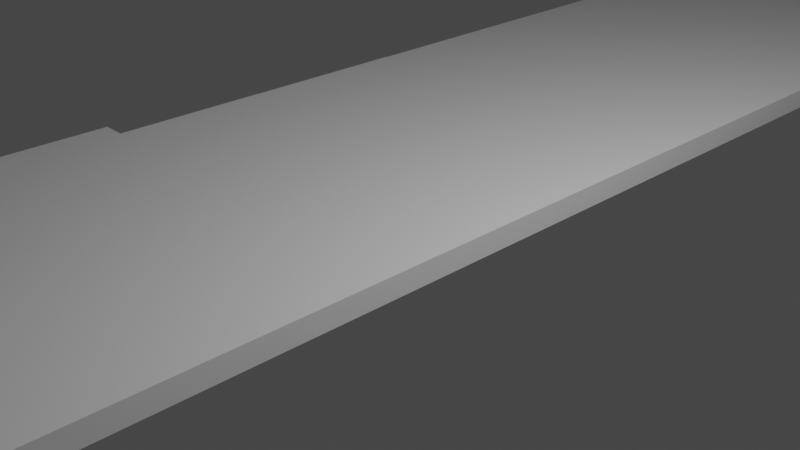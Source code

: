 # Source: track.blend  (saved by Blender 2.82.7; exported with 4.5.12 LTS)
import bpy
from mathutils import Matrix  # noqa: F401  (used for matrix-valued properties, if any)

bpy.ops.wm.read_factory_settings(use_empty=True)
scene = bpy.context.scene
scene.name = 'Scene'

# ---- collections
col_collection = bpy.data.collections.new('Collection'); scene.collection.children.link(col_collection)

# ---- materials (node trees are filled in below, after node groups)
mat_material = bpy.data.materials.new('Material')
mat_material.alpha_threshold = 0.0
mat_material.use_transparent_shadow = False
mat_material.line_color = (0.0, 0.0, 0.0, 1.0)

# ---- material node trees
mat_material.use_nodes = True; mat_material.node_tree.nodes.clear()
_N = mat_material.node_tree.nodes; _L = mat_material.node_tree.links
n0 = _N.new('ShaderNodeOutputMaterial'); n0.name = 'Material Output'; n0.location = (300, 300)
n1 = _N.new('ShaderNodeBsdfPrincipled'); n1.name = 'Principled BSDF'; n1.location = (10, 300)
n1.distribution = 'GGX'
n1.subsurface_method = 'BURLEY'
n1.inputs[2].default_value = 0.4
n1.inputs[3].default_value = 1.45
n1.inputs[27].default_value = (0.0, 0.0, 0.0, 1.0)
n1.inputs[28].default_value = 1.0
_L.new(n1.outputs[0], n0.inputs[0])
n0.is_active_output = True

# ---- world
world_world = bpy.data.worlds.new('World'); scene.world = world_world
world_world.use_nodes = True; world_world.node_tree.nodes.clear()
_N = world_world.node_tree.nodes; _L = world_world.node_tree.links
n0 = _N.new('ShaderNodeOutputWorld'); n0.name = 'World Output'; n0.location = (300, 300)
n1 = _N.new('ShaderNodeBackground'); n1.name = 'Background'; n1.location = (10, 300)
n1.inputs[0].default_value = (0.05088, 0.05088, 0.05088, 1.0)
_L.new(n1.outputs[0], n0.inputs[0])
n0.is_active_output = True
world_world.color = (0.05088, 0.05088, 0.05088)
world_world.use_sun_shadow = False
world_world.sun_shadow_jitter_overblur = 0.0

# ---- cameras
cam_camera = bpy.data.cameras.new('Camera')
cam_camera.clip_end = 100.0
cam_camera.ortho_scale = 7.314

# ---- lights
light_light = bpy.data.lights.new('Light', 'POINT')
light_light.transmission_factor = 0.0
light_light.energy = 1000.0
light_light.shadow_soft_size = 0.1
light_light.shadow_maximum_resolution = 0.006
light_light.use_absolute_resolution = True

# ---- meshes
me_cube = bpy.data.meshes.new('Cube')
me_cube.from_pydata([(1.0, 1.0, 1.0), (1.0, 1.0, -1.0), (1.0, -1.0, 1.0), (1.0, -1.0, -1.0), (-1.0, 1.0, 1.0), (-1.0, 1.0, -1.0), (-1.0, -1.0, 1.0), (-1.0, -1.0, -1.0), (-1.161, 1.161, 1.161), (-1.08, 1.08, 1.08), (1.0, -4.0, 1.0), (-1.0, -4.0, -1.0), (1.0, -8.745, 1.0), (-1.0, -8.745, -1.0), (1.0, -14.1, 1.0), (-1.0, -14.1, -1.0), (1.0, -18.1, 1.0), (-1.0, -18.1, -1.0), (-1.0, -30.44, -1.0), (-1.0, -30.44, 1.0), (1.0, -30.44, 1.0), (1.0, -30.44, -1.0), (1.0, 3.232, -1.0), (-1.0, 3.232, -1.0), (1.0, 3.232, 1.0), (-1.0, 3.232, 1.0), (1.0, 24.3, -1.0), (-1.0, 24.3, -1.0), (1.0, 24.3, 1.0), (-1.0, 24.3, 1.0), (1.0, 26.78, -1.0), (-1.0, 26.78, -1.0), (1.0, 26.78, 1.0), (-1.0, 26.78, 1.0), (-5.672, 24.3, 1.0), (-5.672, 24.3, -1.0), (-5.672, 26.78, 1.0), (-5.672, 26.78, -1.0), (-26.75, 24.3, 1.0), (-26.75, 24.3, -1.0), (-26.75, 26.78, 1.0), (-26.75, 26.78, -1.0), (-31.1, 24.3, 1.0), (-31.1, 24.3, -1.0), (-31.1, 26.78, 1.0), (-31.1, 26.78, -1.0), (-26.75, 18.1, 1.0), (-26.75, 18.1, -1.0), (-31.1, 18.1, 1.0), (-31.1, 18.1, -1.0), (-35.95, 24.3, 1.0), (-35.95, 24.3, -1.0), (-35.95, 18.1, 1.0), (-35.95, 18.1, -1.0), (-38.29, 24.3, 1.0), (-38.29, 24.3, -1.0), (-38.29, 18.1, 1.0), (-38.29, 18.1, -1.0), (-35.95, 26.82, 1.0), (-35.95, 26.82, -1.0), (-38.29, 26.82, 1.0), (-38.29, 26.82, -1.0), (-40.85, 24.3, 1.0), (-40.85, 24.3, -1.0), (-40.85, 26.82, 1.0), (-40.85, 26.82, -1.0), (-53.4, 24.3, 1.0), (-53.4, 24.3, -1.0), (-53.4, 26.82, 1.0), (-53.4, 26.82, -1.0), (-55.0, 24.3, 1.0), (-55.0, 24.3, -1.0), (-55.0, 26.82, 1.0), (-55.0, 26.82, -1.0), (-53.4, 3.06, 1.0), (-53.4, 3.06, -1.0), (-55.0, 3.06, 1.0), (-55.0, 3.06, -1.0), (-50.55, 24.3, 1.0), (-50.55, 24.3, -1.0), (-50.55, 3.06, 1.0), (-50.55, 3.06, -1.0), (-53.4, -21.8, 1.0), (-53.4, -21.8, -1.0), (-55.0, -21.8, 1.0), (-55.0, -21.8, -1.0), (-53.4, -24.11, 1.0), (-53.4, -24.11, -1.0), (-55.0, -24.11, 1.0), (-55.0, -24.11, -1.0), (-48.64, -21.8, 1.0), (-48.64, -21.8, -1.0), (-48.64, -24.11, 1.0), (-48.64, -24.11, -1.0), (-53.96, -19.19, 0.7322), (-53.96, -19.19, -1.268), (-49.21, -19.19, 0.7322), (-49.21, -19.19, -1.268), (-32.33, -21.8, 1.0), (-32.33, -21.8, -1.0), (-32.33, -24.11, 1.0), (-32.33, -24.11, -1.0), (-28.79, -21.8, 1.0), (-28.79, -21.8, -1.0), (-28.79, -24.11, 1.0), (-28.79, -24.11, -1.0), (-32.33, -8.625, 1.0), (-32.33, -8.625, -1.0), (-28.79, -8.625, 1.0), (-28.79, -8.625, -1.0), (-32.33, -4.618, 1.0), (-32.33, -4.618, -1.0), (-28.79, -4.618, 1.0), (-28.79, -4.618, -1.0), (-18.33, -8.625, 1.0), (-18.33, -8.625, -1.0), (-18.33, -4.618, 1.0), (-18.33, -4.618, -1.0), (-13.61, -8.625, 1.0), (-13.61, -8.625, -1.0), (-13.61, -4.618, 1.0), (-13.61, -4.618, -1.0), (-18.33, -21.1, 1.0), (-18.33, -21.1, -1.0), (-13.61, -21.1, 1.0), (-13.61, -21.1, -1.0), (-18.33, -35.27, 1.0), (-18.33, -35.27, -1.0), (-13.61, -35.27, 1.0), (-13.61, -35.27, -1.0), (-18.33, -45.09, 1.0), (-18.33, -45.09, -1.0), (-13.61, -45.09, 1.0), (-13.61, -45.09, -1.0), (-18.33, -45.09, 1.0), (-18.33, -45.09, -1.0), (-13.61, -45.09, 1.0), (-13.61, -45.09, -1.0), (-48.17, -35.27, 1.0), (-48.17, -35.27, -1.0), (-48.17, -45.09, 1.0), (-48.17, -45.09, -1.0), (-51.09, -35.27, 1.0), (-51.09, -35.27, -1.0), (-51.09, -45.09, 1.0), (-51.09, -45.09, -1.0), (-52.81, -35.27, 1.0), (-52.81, -35.27, -1.0), (-52.81, -45.09, 1.0), (-52.81, -45.09, -1.0), (-48.17, -53.56, 1.0), (-48.17, -53.56, -1.0), (-51.09, -53.56, 1.0), (-51.09, -53.56, -1.0), (-48.17, -61.25, 1.0), (-48.17, -61.25, -1.0), (-51.09, -61.25, 1.0), (-51.09, -61.25, -1.0), (0.7166, -53.56, 1.0), (0.7166, -53.56, -1.0), (0.7166, -61.25, 1.0), (0.7166, -61.25, -1.0), (-1.0, -61.2, -1.0), (-1.0, -61.2, 1.0), (1.0, -61.2, 1.0), (1.0, -61.2, -1.0), (1.774, -30.44, 1.0), (1.774, -30.44, -1.0), (1.774, -61.2, 1.0), (1.774, -61.2, -1.0), (1.0, -61.2, 5.523), (1.0, -30.44, 5.523), (1.774, -61.2, 5.523), (1.774, -30.44, 5.523), (-4.304, -30.44, -1.0), (-4.304, -30.44, 1.0), (-4.304, -61.2, -1.0), (-4.304, -61.2, 1.0), (-3.992, -1.0, -1.0), (-3.992, -1.0, 1.0), (-3.992, -30.44, -1.0), (-3.992, -30.44, 1.0), (-3.678, 3.232, 1.0), (-3.678, 3.232, -1.0), (-3.678, 24.3, 1.0), (-3.678, 24.3, -1.0), (-3.688, 1.0, 1.0), (-3.688, 1.0, -1.0), (-3.688, 3.232, 1.0), (-3.688, 3.232, -1.0), (-1.0, 1.0, -1.0), (-1.0, -1.0, -1.0), (-1.0, -1.0, 1.0), (-1.0, 1.0, 1.0), (-3.693, 1.0, -1.0), (-3.693, -1.0, -1.0), (-3.693, -1.0, 1.0), (-3.693, 1.0, 1.0)], [(4, 8), (8, 9), (2, 10), (7, 11), (10, 12), (11, 13), (12, 14), (13, 15), (14, 16), (15, 17)], [(0, 4, 6, 2), (7, 18, 180, 178), (5, 7, 191, 190), (5, 1, 3, 7), (1, 0, 2, 3), (23, 5, 187, 189), (20, 19, 163, 164), (7, 3, 21, 18), (2, 6, 19, 20), (3, 2, 20, 21), (24, 22, 26, 28), (1, 5, 23, 22), (4, 0, 24, 25), (0, 1, 22, 24), (33, 31, 37, 36), (25, 29, 184, 182), (22, 23, 27, 26), (25, 24, 28, 29), (31, 33, 32, 30), (26, 27, 31, 30), (29, 28, 32, 33), (28, 26, 30, 32), (37, 35, 39, 41), (27, 29, 34, 35), (31, 27, 35, 37), (29, 33, 36, 34), (38, 40, 44, 42), (36, 37, 41, 40), (34, 36, 40, 38), (35, 34, 38, 39), (43, 42, 44, 45), (42, 43, 51, 50), (41, 39, 43, 45), (40, 41, 45, 44), (47, 46, 48, 49), (38, 42, 48, 46), (39, 38, 46, 47), (43, 39, 47, 49), (51, 53, 57, 55), (49, 48, 52, 53), (43, 49, 53, 51), (48, 42, 50, 52), (54, 55, 57, 56), (51, 55, 61, 59), (52, 50, 54, 56), (53, 52, 56, 57), (58, 59, 61, 60), (50, 51, 59, 58), (54, 50, 58, 60), (60, 61, 65, 64), (65, 63, 67, 69), (61, 55, 63, 65), (54, 60, 64, 62), (55, 54, 62, 63), (66, 68, 72, 70), (63, 62, 66, 67), (62, 64, 68, 66), (64, 65, 69, 68), (71, 70, 72, 73), (68, 69, 73, 72), (69, 67, 71, 73), (70, 71, 77, 76), (74, 76, 84, 82), (71, 67, 75, 77), (66, 70, 76, 74), (74, 75, 81, 80), (79, 78, 80, 81), (66, 74, 80, 78), (67, 66, 78, 79), (75, 67, 79, 81), (82, 84, 88, 86), (75, 74, 82, 83), (77, 75, 83, 85), (76, 77, 85, 84), (87, 86, 88, 89), (86, 87, 93, 92), (85, 83, 87, 89), (84, 85, 89, 88), (93, 91, 99, 101), (82, 86, 92, 90), (83, 82, 94, 95), (87, 83, 91, 93), (95, 94, 96, 97), (82, 90, 96, 94), (90, 91, 97, 96), (91, 83, 95, 97), (101, 99, 103, 105), (92, 93, 101, 100), (90, 92, 100, 98), (91, 90, 98, 99), (103, 102, 104, 105), (100, 101, 105, 104), (98, 100, 104, 102), (103, 99, 107, 109), (109, 107, 111, 113), (102, 103, 109, 108), (98, 102, 108, 106), (99, 98, 106, 107), (111, 110, 112, 113), (107, 106, 110, 111), (106, 108, 112, 110), (112, 108, 114, 116), (115, 117, 121, 119), (109, 113, 117, 115), (113, 112, 116, 117), (108, 109, 115, 114), (118, 119, 121, 120), (119, 118, 124, 125), (116, 114, 118, 120), (117, 116, 120, 121), (124, 122, 126, 128), (115, 119, 125, 123), (114, 115, 123, 122), (118, 114, 122, 124), (127, 129, 133, 131), (125, 124, 128, 129), (123, 125, 129, 127), (122, 123, 127, 126), (130, 131, 135, 134), (131, 130, 140, 141), (128, 126, 130, 132), (129, 128, 132, 133), (134, 135, 137, 136), (132, 130, 134, 136), (133, 132, 136, 137), (131, 133, 137, 135), (139, 141, 145, 143), (127, 131, 141, 139), (126, 127, 139, 138), (130, 126, 138, 140), (144, 142, 146, 148), (138, 139, 143, 142), (140, 138, 142, 144), (140, 144, 152, 150), (146, 147, 149, 148), (145, 144, 148, 149), (143, 145, 149, 147), (142, 143, 147, 146), (153, 151, 155, 157), (144, 145, 153, 152), (141, 140, 150, 151), (145, 141, 151, 153), (155, 154, 156, 157), (151, 150, 158, 159), (150, 152, 156, 154), (152, 153, 157, 156), (159, 158, 160, 161), (150, 154, 160, 158), (155, 151, 159, 161), (154, 155, 161, 160), (165, 164, 163, 162), (162, 163, 177, 176), (18, 21, 165, 162), (165, 21, 167, 169), (167, 166, 168, 169), (20, 164, 170, 171), (164, 165, 169, 168), (21, 20, 166, 167), (171, 170, 172, 173), (164, 168, 172, 170), (168, 166, 173, 172), (166, 20, 171, 173), (175, 174, 176, 177), (19, 18, 174, 175), (18, 162, 176, 174), (163, 19, 175, 177), (179, 178, 180, 181), (18, 19, 181, 180), (19, 6, 179, 181), (6, 7, 178, 179), (183, 182, 184, 185), (29, 27, 185, 184), (27, 23, 183, 185), (23, 25, 182, 183), (187, 186, 188, 189), (5, 4, 186, 187), (4, 25, 188, 186), (25, 23, 189, 188), (191, 192, 196, 195), (6, 4, 193, 192), (4, 5, 190, 193), (7, 6, 192, 191), (195, 196, 197, 194), (193, 190, 194, 197), (190, 191, 195, 194), (192, 193, 197, 196)])
_uv = me_cube.uv_layers.new(name='UVMap')
_uv.uv.foreach_set('vector', [0.625, 0.5, 0.875, 0.5, 0.875, 0.75, 0.625, 0.75, 0.125, 0.75, 0.125, 0.75, 0.125, 0.75, 0.125, 0.75, 0.125, 0.5, 0.125, 0.75, 0.125, 0.75, 0.125, 0.5, 0.125, 0.5, 0.375, 0.5, 0.375, 0.75, 0.125, 0.75, 0.375, 0.5, 0.625, 0.5, 0.625, 0.75, 0.375, 0.75, 0.125, 0.5, 0.125, 0.5, 0.125, 0.5, 0.125, 0.5, 0.625, 0.75, 0.875, 0.75, 0.875, 0.75, 0.625, 0.75, 0.125, 0.75, 0.375, 0.75, 0.375, 0.75, 0.125, 0.75, 0.625, 0.75, 0.875, 0.75, 0.875, 0.75, 0.625, 0.75, 0.375, 0.75, 0.625, 0.75, 0.625, 0.75, 0.375, 0.75, 0.625, 0.5, 0.375, 0.5, 0.375, 0.5, 0.625, 0.5, 0.375, 0.5, 0.125, 0.5, 0.125, 0.5, 0.375, 0.5, 0.875, 0.5, 0.625, 0.5, 0.625, 0.5, 0.875, 0.5, 0.625, 0.5, 0.375, 0.5, 0.375, 0.5, 0.625, 0.5, 0.625, 0.25, 0.375, 0.25, 0.375, 0.25, 0.625, 0.25, 0.875, 0.5, 0.875, 0.5, 0.875, 0.5, 0.875, 0.5, 0.375, 0.5, 0.125, 0.5, 0.125, 0.5, 0.375, 0.5, 0.875, 0.5, 0.625, 0.5, 0.625, 0.5, 0.875, 0.5, 0.375, 0.25, 0.625, 0.25, 0.625, 0.5, 0.375, 0.5, 0.375, 0.5, 0.125, 0.5, 0.125, 0.5, 0.375, 0.5, 0.875, 0.5, 0.625, 0.5, 0.625, 0.5, 0.875, 0.5, 0.625, 0.5, 0.375, 0.5, 0.375, 0.5, 0.625, 0.5, 0.125, 0.5, 0.125, 0.5, 0.125, 0.5, 0.125, 0.5, 0.375, 0.25, 0.625, 0.25, 0.625, 0.25, 0.375, 0.25, 0.125, 0.5, 0.125, 0.5, 0.125, 0.5, 0.125, 0.5, 0.875, 0.5, 0.875, 0.5, 0.875, 0.5, 0.875, 0.5, 0.875, 0.5, 0.875, 0.5, 0.875, 0.5, 0.875, 0.5, 0.625, 0.25, 0.375, 0.25, 0.375, 0.25, 0.625, 0.25, 0.875, 0.5, 0.875, 0.5, 0.875, 0.5, 0.875, 0.5, 0.375, 0.25, 0.625, 0.25, 0.625, 0.25, 0.375, 0.25, 0.375, 0.25, 0.625, 0.25, 0.625, 0.25, 0.375, 0.25, 0.625, 0.25, 0.375, 0.25, 0.375, 0.25, 0.625, 0.25, 0.125, 0.5, 0.125, 0.5, 0.125, 0.5, 0.125, 0.5, 0.625, 0.25, 0.375, 0.25, 0.375, 0.25, 0.625, 0.25, 0.375, 0.25, 0.625, 0.25, 0.625, 0.25, 0.375, 0.25, 0.875, 0.5, 0.875, 0.5, 0.875, 0.5, 0.875, 0.5, 0.375, 0.25, 0.625, 0.25, 0.625, 0.25, 0.375, 0.25, 0.125, 0.5, 0.125, 0.5, 0.125, 0.5, 0.125, 0.5, 0.125, 0.5, 0.125, 0.5, 0.125, 0.5, 0.125, 0.5, 0.375, 0.25, 0.625, 0.25, 0.625, 0.25, 0.375, 0.25, 0.125, 0.5, 0.125, 0.5, 0.125, 0.5, 0.125, 0.5, 0.875, 0.5, 0.875, 0.5, 0.875, 0.5, 0.875, 0.5, 0.625, 0.25, 0.375, 0.25, 0.375, 0.25, 0.625, 0.25, 0.125, 0.5, 0.125, 0.5, 0.125, 0.5, 0.125, 0.5, 0.875, 0.5, 0.875, 0.5, 0.875, 0.5, 0.875, 0.5, 0.375, 0.25, 0.625, 0.25, 0.625, 0.25, 0.375, 0.25, 0.625, 0.25, 0.375, 0.25, 0.375, 0.25, 0.625, 0.25, 0.625, 0.25, 0.375, 0.25, 0.375, 0.25, 0.625, 0.25, 0.875, 0.5, 0.875, 0.5, 0.875, 0.5, 0.875, 0.5, 0.625, 0.25, 0.375, 0.25, 0.375, 0.25, 0.625, 0.25, 0.125, 0.5, 0.125, 0.5, 0.125, 0.5, 0.125, 0.5, 0.125, 0.5, 0.125, 0.5, 0.125, 0.5, 0.125, 0.5, 0.875, 0.5, 0.875, 0.5, 0.875, 0.5, 0.875, 0.5, 0.375, 0.25, 0.625, 0.25, 0.625, 0.25, 0.375, 0.25, 0.875, 0.5, 0.875, 0.5, 0.875, 0.5, 0.875, 0.5, 0.375, 0.25, 0.625, 0.25, 0.625, 0.25, 0.375, 0.25, 0.875, 0.5, 0.875, 0.5, 0.875, 0.5, 0.875, 0.5, 0.625, 0.25, 0.375, 0.25, 0.375, 0.25, 0.625, 0.25, 0.375, 0.25, 0.625, 0.25, 0.625, 0.25, 0.375, 0.25, 0.625, 0.25, 0.375, 0.25, 0.375, 0.25, 0.625, 0.25, 0.125, 0.5, 0.125, 0.5, 0.125, 0.5, 0.125, 0.5, 0.625, 0.25, 0.375, 0.25, 0.375, 0.25, 0.625, 0.25, 0.875, 0.5, 0.875, 0.5, 0.875, 0.5, 0.875, 0.5, 0.125, 0.5, 0.125, 0.5, 0.125, 0.5, 0.125, 0.5, 0.875, 0.5, 0.875, 0.5, 0.875, 0.5, 0.875, 0.5, 0.625, 0.25, 0.375, 0.25, 0.375, 0.25, 0.625, 0.25, 0.375, 0.25, 0.625, 0.25, 0.625, 0.25, 0.375, 0.25, 0.875, 0.5, 0.875, 0.5, 0.875, 0.5, 0.875, 0.5, 0.375, 0.25, 0.625, 0.25, 0.625, 0.25, 0.375, 0.25, 0.125, 0.5, 0.125, 0.5, 0.125, 0.5, 0.125, 0.5, 0.875, 0.5, 0.875, 0.5, 0.875, 0.5, 0.875, 0.5, 0.375, 0.25, 0.625, 0.25, 0.625, 0.25, 0.375, 0.25, 0.125, 0.5, 0.125, 0.5, 0.125, 0.5, 0.125, 0.5, 0.625, 0.25, 0.375, 0.25, 0.375, 0.25, 0.625, 0.25, 0.375, 0.25, 0.625, 0.25, 0.625, 0.25, 0.375, 0.25, 0.625, 0.25, 0.375, 0.25, 0.375, 0.25, 0.625, 0.25, 0.125, 0.5, 0.125, 0.5, 0.125, 0.5, 0.125, 0.5, 0.625, 0.25, 0.375, 0.25, 0.375, 0.25, 0.625, 0.25, 0.125, 0.5, 0.125, 0.5, 0.125, 0.5, 0.125, 0.5, 0.875, 0.5, 0.875, 0.5, 0.875, 0.5, 0.875, 0.5, 0.375, 0.25, 0.625, 0.25, 0.625, 0.25, 0.375, 0.25, 0.125, 0.5, 0.125, 0.5, 0.125, 0.5, 0.125, 0.5, 0.375, 0.25, 0.625, 0.25, 0.625, 0.25, 0.375, 0.25, 0.875, 0.5, 0.875, 0.5, 0.875, 0.5, 0.875, 0.5, 0.625, 0.25, 0.375, 0.25, 0.375, 0.25, 0.625, 0.25, 0.125, 0.5, 0.125, 0.5, 0.125, 0.5, 0.125, 0.5, 0.125, 0.5, 0.125, 0.5, 0.125, 0.5, 0.125, 0.5, 0.625, 0.25, 0.375, 0.25, 0.375, 0.25, 0.625, 0.25, 0.875, 0.5, 0.875, 0.5, 0.875, 0.5, 0.875, 0.5, 0.375, 0.25, 0.625, 0.25, 0.625, 0.25, 0.375, 0.25, 0.375, 0.25, 0.625, 0.25, 0.625, 0.25, 0.375, 0.25, 0.625, 0.25, 0.375, 0.25, 0.375, 0.25, 0.625, 0.25, 0.875, 0.5, 0.875, 0.5, 0.875, 0.5, 0.875, 0.5, 0.125, 0.5, 0.125, 0.5, 0.125, 0.5, 0.125, 0.5, 0.125, 0.5, 0.125, 0.5, 0.125, 0.5, 0.125, 0.5, 0.625, 0.25, 0.375, 0.25, 0.375, 0.25, 0.625, 0.25, 0.875, 0.5, 0.875, 0.5, 0.875, 0.5, 0.875, 0.5, 0.375, 0.25, 0.625, 0.25, 0.625, 0.25, 0.375, 0.25, 0.375, 0.25, 0.625, 0.25, 0.625, 0.25, 0.375, 0.25, 0.375, 0.25, 0.625, 0.25, 0.625, 0.25, 0.375, 0.25, 0.875, 0.5, 0.875, 0.5, 0.875, 0.5, 0.875, 0.5, 0.875, 0.5, 0.875, 0.5, 0.875, 0.5, 0.875, 0.5, 0.125, 0.5, 0.125, 0.5, 0.125, 0.5, 0.125, 0.5, 0.125, 0.5, 0.125, 0.5, 0.125, 0.5, 0.125, 0.5, 0.375, 0.25, 0.625, 0.25, 0.625, 0.25, 0.375, 0.25, 0.625, 0.25, 0.375, 0.25, 0.375, 0.25, 0.625, 0.25, 0.625, 0.25, 0.375, 0.25, 0.375, 0.25, 0.625, 0.25, 0.375, 0.25, 0.625, 0.25, 0.625, 0.25, 0.375, 0.25, 0.875, 0.5, 0.875, 0.5, 0.875, 0.5, 0.875, 0.5, 0.375, 0.25, 0.625, 0.25, 0.625, 0.25, 0.375, 0.25, 0.875, 0.5, 0.875, 0.5, 0.875, 0.5, 0.875, 0.5, 0.125, 0.5, 0.125, 0.5, 0.125, 0.5, 0.125, 0.5, 0.625, 0.25, 0.375, 0.25, 0.375, 0.25, 0.625, 0.25, 0.875, 0.5, 0.875, 0.5, 0.875, 0.5, 0.875, 0.5, 0.125, 0.5, 0.125, 0.5, 0.125, 0.5, 0.125, 0.5, 0.375, 0.25, 0.625, 0.25, 0.625, 0.25, 0.375, 0.25, 0.125, 0.5, 0.125, 0.5, 0.125, 0.5, 0.125, 0.5, 0.625, 0.25, 0.375, 0.25, 0.375, 0.25, 0.625, 0.25, 0.625, 0.25, 0.375, 0.25, 0.375, 0.25, 0.625, 0.25, 0.375, 0.25, 0.625, 0.25, 0.625, 0.25, 0.375, 0.25, 0.875, 0.5, 0.875, 0.5, 0.875, 0.5, 0.875, 0.5, 0.375, 0.25, 0.625, 0.25, 0.625, 0.25, 0.375, 0.25, 0.625, 0.25, 0.375, 0.25, 0.375, 0.25, 0.625, 0.25, 0.875, 0.5, 0.875, 0.5, 0.875, 0.5, 0.875, 0.5, 0.375, 0.25, 0.625, 0.25, 0.625, 0.25, 0.375, 0.25, 0.125, 0.5, 0.125, 0.5, 0.125, 0.5, 0.125, 0.5, 0.125, 0.5, 0.125, 0.5, 0.125, 0.5, 0.125, 0.5, 0.125, 0.5, 0.125, 0.5, 0.125, 0.5, 0.125, 0.5, 0.625, 0.25, 0.375, 0.25, 0.375, 0.25, 0.625, 0.25, 0.875, 0.5, 0.875, 0.5, 0.875, 0.5, 0.875, 0.5, 0.875, 0.5, 0.875, 0.5, 0.875, 0.5, 0.875, 0.5, 0.625, 0.25, 0.375, 0.25, 0.375, 0.25, 0.625, 0.25, 0.875, 0.5, 0.875, 0.5, 0.875, 0.5, 0.875, 0.5, 0.875, 0.5, 0.875, 0.5, 0.875, 0.5, 0.875, 0.5, 0.625, 0.25, 0.375, 0.25, 0.375, 0.25, 0.625, 0.25, 0.375, 0.25, 0.625, 0.25, 0.625, 0.25, 0.375, 0.25, 0.125, 0.5, 0.125, 0.5, 0.125, 0.5, 0.125, 0.5, 0.625, 0.25, 0.375, 0.25, 0.375, 0.25, 0.625, 0.25, 0.125, 0.5, 0.125, 0.5, 0.125, 0.5, 0.125, 0.5, 0.625, 0.25, 0.375, 0.25, 0.375, 0.25, 0.625, 0.25, 0.375, 0.25, 0.625, 0.25, 0.625, 0.25, 0.375, 0.25, 0.125, 0.5, 0.125, 0.5, 0.125, 0.5, 0.125, 0.5, 0.375, 0.25, 0.625, 0.25, 0.625, 0.25, 0.375, 0.25, 0.375, 0.25, 0.625, 0.25, 0.625, 0.25, 0.375, 0.25, 0.875, 0.5, 0.875, 0.5, 0.875, 0.5, 0.875, 0.5, 0.625, 0.25, 0.375, 0.25, 0.375, 0.25, 0.625, 0.25, 0.375, 0.25, 0.625, 0.25, 0.625, 0.25, 0.375, 0.25, 0.875, 0.5, 0.875, 0.5, 0.875, 0.5, 0.875, 0.5, 0.125, 0.5, 0.125, 0.5, 0.125, 0.5, 0.125, 0.5, 0.625, 0.25, 0.375, 0.25, 0.375, 0.25, 0.625, 0.25, 0.375, 0.75, 0.625, 0.75, 0.625, 1.0, 0.375, 1.0, 0.375, 1.0, 0.625, 1.0, 0.625, 1.0, 0.375, 1.0, 0.125, 0.75, 0.375, 0.75, 0.375, 0.75, 0.125, 0.75, 0.375, 0.75, 0.375, 0.75, 0.375, 0.75, 0.375, 0.75, 0.375, 0.75, 0.625, 0.75, 0.625, 0.75, 0.375, 0.75, 0.625, 0.75, 0.625, 0.75, 0.625, 0.75, 0.625, 0.75, 0.625, 0.75, 0.375, 0.75, 0.375, 0.75, 0.625, 0.75, 0.375, 0.75, 0.625, 0.75, 0.625, 0.75, 0.375, 0.75, 0.625, 0.75, 0.625, 0.75, 0.625, 0.75, 0.625, 0.75, 0.625, 0.75, 0.625, 0.75, 0.625, 0.75, 0.625, 0.75, 0.625, 0.75, 0.625, 0.75, 0.625, 0.75, 0.625, 0.75, 0.625, 0.75, 0.625, 0.75, 0.625, 0.75, 0.625, 0.75, 0.625, 0.0, 0.375, 0.0, 0.375, 0.0, 0.625, 0.0, 0.625, 0.0, 0.375, 0.0, 0.375, 0.0, 0.625, 0.0, 0.125, 0.75, 0.125, 0.75, 0.125, 0.75, 0.125, 0.75, 0.875, 0.75, 0.875, 0.75, 0.875, 0.75, 0.875, 0.75, 0.625, 0.0, 0.375, 0.0, 0.375, 0.0, 0.625, 0.0, 0.375, 0.0, 0.625, 0.0, 0.625, 0.0, 0.375, 0.0, 0.875, 0.75, 0.875, 0.75, 0.875, 0.75, 0.875, 0.75, 0.625, 0.0, 0.375, 0.0, 0.375, 0.0, 0.625, 0.0, 0.375, 0.25, 0.625, 0.25, 0.625, 0.25, 0.375, 0.25, 0.625, 0.25, 0.375, 0.25, 0.375, 0.25, 0.625, 0.25, 0.125, 0.5, 0.125, 0.5, 0.125, 0.5, 0.125, 0.5, 0.375, 0.25, 0.625, 0.25, 0.625, 0.25, 0.375, 0.25, 0.375, 0.25, 0.625, 0.25, 0.625, 0.25, 0.375, 0.25, 0.375, 0.25, 0.625, 0.25, 0.625, 0.25, 0.375, 0.25, 0.875, 0.5, 0.875, 0.5, 0.875, 0.5, 0.875, 0.5, 0.625, 0.25, 0.375, 0.25, 0.375, 0.25, 0.625, 0.25, 0.375, 0.0, 0.625, 0.0, 0.625, 0.0, 0.375, 0.0, 0.875, 0.75, 0.875, 0.5, 0.875, 0.5, 0.875, 0.75, 0.625, 0.25, 0.375, 0.25, 0.375, 0.25, 0.625, 0.25, 0.375, 0.0, 0.625, 0.0, 0.625, 0.0, 0.375, 0.0, 0.375, 0.0, 0.625, 0.0, 0.625, 0.25, 0.375, 0.25, 0.625, 0.25, 0.375, 0.25, 0.375, 0.25, 0.625, 0.25, 0.125, 0.5, 0.125, 0.75, 0.125, 0.75, 0.125, 0.5, 0.875, 0.75, 0.875, 0.5, 0.875, 0.5, 0.875, 0.75])
me_cube.materials.append(mat_material)
me_cube.use_remesh_preserve_volume = False
me_cube.use_remesh_preserve_attributes = False
me_cube.use_mirror_vertex_groups = False
me_cube.update()

# ---- objects
ob_cube = bpy.data.objects.new('Cube', me_cube)
ob_light = bpy.data.objects.new('Light', light_light)
ob_camera = bpy.data.objects.new('Camera', cam_camera)

# ---- transforms, parenting, visibility, modifiers, constraints
ob_cube.location = (0.0, 0.0, 0.0)
ob_cube.scale = (1.0, 1.0, 0.1266)
ob_cube.lock_rotations_4d = False
ob_cube.empty_display_type = 'ARROWS'
ob_cube.lineart.crease_threshold = 0.0
ob_light.location = (4.076, 1.005, 5.904)
ob_light.rotation_euler = (0.6503, 0.05522, 1.866)
ob_light.lock_rotations_4d = False
ob_light.empty_display_type = 'ARROWS'
ob_light.color = (0.0, 0.0, 0.0, 0.0)
ob_light.lineart.crease_threshold = 0.0
ob_camera.location = (7.359, -6.926, 4.958)
ob_camera.rotation_euler = (1.109, 0.0, 0.8149)
ob_camera.lock_rotations_4d = False
ob_camera.empty_display_type = 'ARROWS'
ob_camera.color = (0.0, 0.0, 0.0, 0.0)
ob_camera.display_type = 'WIRE'
ob_camera.lineart.crease_threshold = 0.0

# ---- collection membership
col_collection.objects.link(ob_cube)
col_collection.objects.link(ob_light)
col_collection.objects.link(ob_camera)

# ---- scene / render settings (as saved in the file)
scene.camera = ob_camera
scene.frame_start = 1; scene.frame_end = 250; scene.frame_set(1)
scene.render.engine = 'BLENDER_EEVEE_NEXT'
scene.cycles.use_denoising = False
scene.cycles.samples = 128
scene.cycles.sampling_pattern = 'TABULATED_SOBOL'
scene.cycles.use_adaptive_sampling = False
scene.cycles.use_light_tree = False
scene.view_settings.view_transform = 'Filmic'
bpy.context.view_layer.update()
